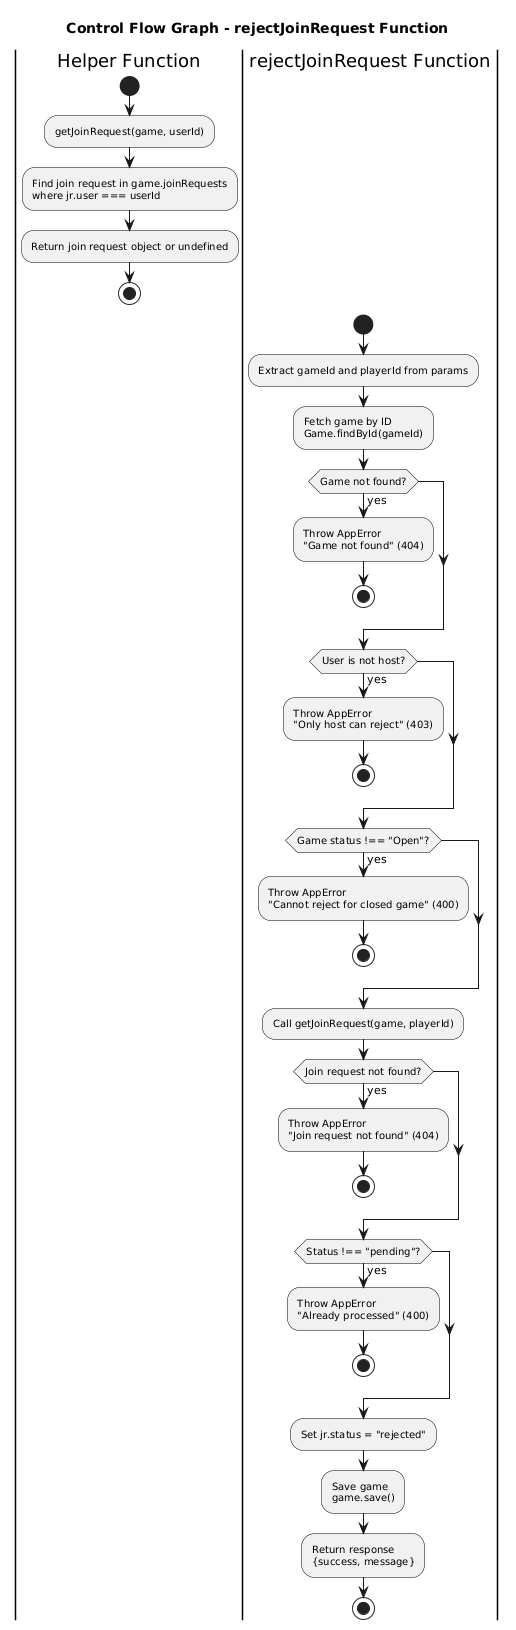

The diagram above was rendered by PlantUML. Its source (embedded in the PNG):
@startuml
skinparam activity {
  BackgroundColor<<createJoinRequest>> LightBlue
  BackgroundColor<<approveJoinRequest>> LightGreen
  BackgroundColor<<rejectJoinRequest>> LightYellow
  BackgroundColor<<cancelJoinRequest>> LightCoral
  BackgroundColor<<helper>> LightGray
  BorderColor Black
  FontSize 10
}

title Control Flow Graph - rejectJoinRequest Function

|Helper Function|
start
:getJoinRequest(game, userId);
:Find join request in game.joinRequests\nwhere jr.user === userId;
:Return join request object or undefined;
stop

|rejectJoinRequest Function|
start
:Extract gameId and playerId from params;

:Fetch game by ID\nGame.findById(gameId);

if (Game not found?) then (yes)
  :Throw AppError\n"Game not found" (404);
  stop
endif

if (User is not host?) then (yes)
  :Throw AppError\n"Only host can reject" (403);
  stop
endif

if (Game status !== "Open"?) then (yes)
  :Throw AppError\n"Cannot reject for closed game" (400);
  stop
endif

:Call getJoinRequest(game, playerId);

if (Join request not found?) then (yes)
  :Throw AppError\n"Join request not found" (404);
  stop
endif

if (Status !== "pending"?) then (yes)
  :Throw AppError\n"Already processed" (400);
  stop
endif

:Set jr.status = "rejected";

:Save game\ngame.save();

:Return response\n{success, message};
stop
@enduml